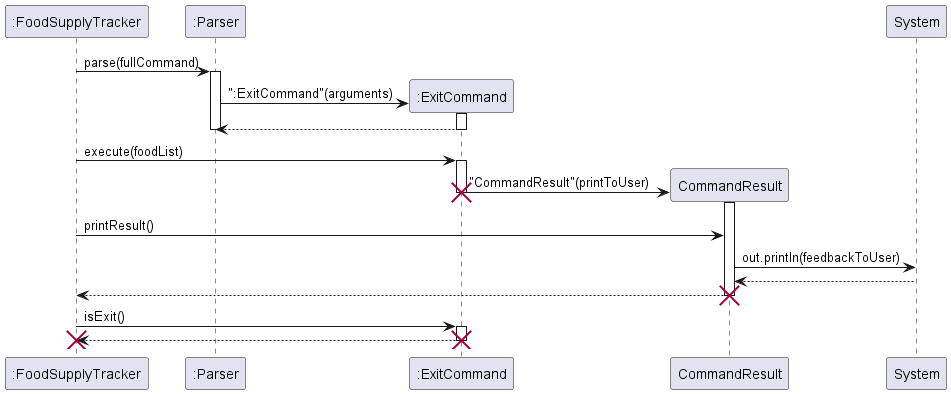

The diagram above was rendered by PlantUML. Its source (embedded in the PNG):
@startuml
'https://plantuml.com/sequence-diagram

":FoodSupplyTracker" -> ":Parser": parse(fullCommand)
activate ":Parser"

create ":ExitCommand"
":ExitCommand" <- ":Parser" : ":ExitCommand"(arguments)
activate ":ExitCommand"
":ExitCommand" --> ":Parser"
deactivate ":ExitCommand"
deactivate ":Parser"

":FoodSupplyTracker" -> ":ExitCommand" : execute(foodList)
activate ":ExitCommand"



create "CommandResult"
":ExitCommand" -> "CommandResult" : "CommandResult"(printToUser)
activate "CommandResult"
deactivate ":ExitCommand"
destroy ":ExitCommand"

":FoodSupplyTracker" -> "CommandResult": printResult()
"CommandResult"->System: out.println(feedbackToUser)

System --> "CommandResult"
"CommandResult" --> ":FoodSupplyTracker"
deactivate "CommandResult"
destroy "CommandResult"

":FoodSupplyTracker" -> ":ExitCommand": isExit()
activate ":ExitCommand"
":ExitCommand" --> ":FoodSupplyTracker"
deactivate ":ExitCommand"
destroy ":ExitCommand"

destroy ":FoodSupplyTracker"

@enduml